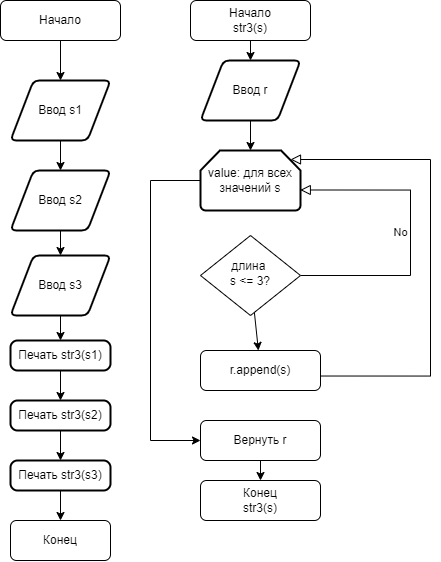

The diagram above was exported from draw.io. Its source (the exported page's mxGraphModel, read from the mxfile embedded in the PNG):
<mxGraphModel dx="605" dy="302" grid="1" gridSize="10" guides="1" tooltips="1" connect="1" arrows="1" fold="1" page="1" pageScale="1" pageWidth="827" pageHeight="1169" math="0" shadow="0">
  <root>
    <mxCell id="WIyWlLk6GJQsqaUBKTNV-0" />
    <mxCell id="WIyWlLk6GJQsqaUBKTNV-1" parent="WIyWlLk6GJQsqaUBKTNV-0" />
    <mxCell id="sDGm9iR8oKMk1M3Tt6W0-10" value="" style="edgeStyle=none;rounded=0;orthogonalLoop=1;jettySize=auto;html=1;" edge="1" parent="WIyWlLk6GJQsqaUBKTNV-1" source="WIyWlLk6GJQsqaUBKTNV-3" target="sDGm9iR8oKMk1M3Tt6W0-5">
      <mxGeometry relative="1" as="geometry" />
    </mxCell>
    <mxCell id="WIyWlLk6GJQsqaUBKTNV-3" value="Начало" style="rounded=1;whiteSpace=wrap;html=1;fontSize=12;glass=0;strokeWidth=1;shadow=0;" parent="WIyWlLk6GJQsqaUBKTNV-1" vertex="1">
      <mxGeometry x="10" y="40" width="120" height="40" as="geometry" />
    </mxCell>
    <mxCell id="WIyWlLk6GJQsqaUBKTNV-5" value="No" style="edgeStyle=orthogonalEdgeStyle;rounded=0;html=1;jettySize=auto;orthogonalLoop=1;fontSize=11;endArrow=block;endFill=0;endSize=8;strokeWidth=1;shadow=0;labelBackgroundColor=none;entryX=0.998;entryY=0.658;entryDx=0;entryDy=0;entryPerimeter=0;" parent="WIyWlLk6GJQsqaUBKTNV-1" source="WIyWlLk6GJQsqaUBKTNV-6" target="sDGm9iR8oKMk1M3Tt6W0-3" edge="1">
      <mxGeometry y="10" relative="1" as="geometry">
        <mxPoint as="offset" />
        <mxPoint x="420" y="220" as="targetPoint" />
        <Array as="points">
          <mxPoint x="420" y="315" />
          <mxPoint x="420" y="230" />
        </Array>
      </mxGeometry>
    </mxCell>
    <mxCell id="sDGm9iR8oKMk1M3Tt6W0-18" value="" style="edgeStyle=none;rounded=0;orthogonalLoop=1;jettySize=auto;html=1;" edge="1" parent="WIyWlLk6GJQsqaUBKTNV-1" source="WIyWlLk6GJQsqaUBKTNV-6" target="WIyWlLk6GJQsqaUBKTNV-11">
      <mxGeometry relative="1" as="geometry" />
    </mxCell>
    <mxCell id="WIyWlLk6GJQsqaUBKTNV-6" value="длина&amp;nbsp;&lt;br&gt;s &amp;lt;= 3?" style="rhombus;whiteSpace=wrap;html=1;shadow=0;fontFamily=Helvetica;fontSize=12;align=center;strokeWidth=1;spacing=6;spacingTop=-4;" parent="WIyWlLk6GJQsqaUBKTNV-1" vertex="1">
      <mxGeometry x="210" y="275" width="100" height="80" as="geometry" />
    </mxCell>
    <mxCell id="WIyWlLk6GJQsqaUBKTNV-11" value="r.append(s)" style="rounded=1;whiteSpace=wrap;html=1;fontSize=12;glass=0;strokeWidth=1;shadow=0;" parent="WIyWlLk6GJQsqaUBKTNV-1" vertex="1">
      <mxGeometry x="210" y="390" width="120" height="40" as="geometry" />
    </mxCell>
    <mxCell id="sDGm9iR8oKMk1M3Tt6W0-15" value="" style="edgeStyle=none;rounded=0;orthogonalLoop=1;jettySize=auto;html=1;" edge="1" parent="WIyWlLk6GJQsqaUBKTNV-1" source="sDGm9iR8oKMk1M3Tt6W0-0" target="sDGm9iR8oKMk1M3Tt6W0-14">
      <mxGeometry relative="1" as="geometry" />
    </mxCell>
    <mxCell id="sDGm9iR8oKMk1M3Tt6W0-0" value="Начало&lt;br&gt;str3(s)" style="rounded=1;whiteSpace=wrap;html=1;fontSize=12;glass=0;strokeWidth=1;shadow=0;" vertex="1" parent="WIyWlLk6GJQsqaUBKTNV-1">
      <mxGeometry x="200" y="40" width="120" height="40" as="geometry" />
    </mxCell>
    <mxCell id="sDGm9iR8oKMk1M3Tt6W0-3" value="value: для всех значений s" style="strokeWidth=2;html=1;shape=mxgraph.flowchart.loop_limit;whiteSpace=wrap;" vertex="1" parent="WIyWlLk6GJQsqaUBKTNV-1">
      <mxGeometry x="210" y="190" width="100" height="60" as="geometry" />
    </mxCell>
    <mxCell id="sDGm9iR8oKMk1M3Tt6W0-11" value="" style="edgeStyle=none;rounded=0;orthogonalLoop=1;jettySize=auto;html=1;" edge="1" parent="WIyWlLk6GJQsqaUBKTNV-1" source="sDGm9iR8oKMk1M3Tt6W0-5" target="sDGm9iR8oKMk1M3Tt6W0-7">
      <mxGeometry relative="1" as="geometry" />
    </mxCell>
    <mxCell id="sDGm9iR8oKMk1M3Tt6W0-5" value="Ввод s1" style="shape=parallelogram;html=1;strokeWidth=2;perimeter=parallelogramPerimeter;whiteSpace=wrap;rounded=1;arcSize=12;size=0.23;" vertex="1" parent="WIyWlLk6GJQsqaUBKTNV-1">
      <mxGeometry x="20" y="120" width="100" height="60" as="geometry" />
    </mxCell>
    <mxCell id="sDGm9iR8oKMk1M3Tt6W0-12" value="" style="edgeStyle=none;rounded=0;orthogonalLoop=1;jettySize=auto;html=1;" edge="1" parent="WIyWlLk6GJQsqaUBKTNV-1" source="sDGm9iR8oKMk1M3Tt6W0-7" target="sDGm9iR8oKMk1M3Tt6W0-8">
      <mxGeometry relative="1" as="geometry" />
    </mxCell>
    <mxCell id="sDGm9iR8oKMk1M3Tt6W0-7" value="Ввод s2" style="shape=parallelogram;html=1;strokeWidth=2;perimeter=parallelogramPerimeter;whiteSpace=wrap;rounded=1;arcSize=12;size=0.23;" vertex="1" parent="WIyWlLk6GJQsqaUBKTNV-1">
      <mxGeometry x="20" y="210" width="100" height="60" as="geometry" />
    </mxCell>
    <mxCell id="sDGm9iR8oKMk1M3Tt6W0-26" value="" style="edgeStyle=none;rounded=0;orthogonalLoop=1;jettySize=auto;html=1;" edge="1" parent="WIyWlLk6GJQsqaUBKTNV-1" source="sDGm9iR8oKMk1M3Tt6W0-8" target="sDGm9iR8oKMk1M3Tt6W0-25">
      <mxGeometry relative="1" as="geometry" />
    </mxCell>
    <mxCell id="sDGm9iR8oKMk1M3Tt6W0-8" value="Ввод s3" style="shape=parallelogram;html=1;strokeWidth=2;perimeter=parallelogramPerimeter;whiteSpace=wrap;rounded=1;arcSize=12;size=0.23;" vertex="1" parent="WIyWlLk6GJQsqaUBKTNV-1">
      <mxGeometry x="20" y="295" width="100" height="60" as="geometry" />
    </mxCell>
    <mxCell id="sDGm9iR8oKMk1M3Tt6W0-16" value="" style="edgeStyle=none;rounded=0;orthogonalLoop=1;jettySize=auto;html=1;" edge="1" parent="WIyWlLk6GJQsqaUBKTNV-1" source="sDGm9iR8oKMk1M3Tt6W0-14" target="sDGm9iR8oKMk1M3Tt6W0-3">
      <mxGeometry relative="1" as="geometry" />
    </mxCell>
    <mxCell id="sDGm9iR8oKMk1M3Tt6W0-22" style="edgeStyle=none;rounded=0;orthogonalLoop=1;jettySize=auto;html=1;entryX=0;entryY=0.5;entryDx=0;entryDy=0;exitX=0;exitY=0.5;exitDx=0;exitDy=0;exitPerimeter=0;" edge="1" parent="WIyWlLk6GJQsqaUBKTNV-1" source="sDGm9iR8oKMk1M3Tt6W0-3" target="sDGm9iR8oKMk1M3Tt6W0-21">
      <mxGeometry relative="1" as="geometry">
        <mxPoint x="160" y="470" as="targetPoint" />
        <Array as="points">
          <mxPoint x="160" y="220" />
          <mxPoint x="160" y="480" />
        </Array>
      </mxGeometry>
    </mxCell>
    <mxCell id="sDGm9iR8oKMk1M3Tt6W0-14" value="Ввод r" style="shape=parallelogram;html=1;strokeWidth=2;perimeter=parallelogramPerimeter;whiteSpace=wrap;rounded=1;arcSize=12;size=0.23;" vertex="1" parent="WIyWlLk6GJQsqaUBKTNV-1">
      <mxGeometry x="210" y="100" width="100" height="60" as="geometry" />
    </mxCell>
    <mxCell id="sDGm9iR8oKMk1M3Tt6W0-19" value="" style="edgeStyle=orthogonalEdgeStyle;rounded=0;html=1;jettySize=auto;orthogonalLoop=1;fontSize=11;endArrow=block;endFill=0;endSize=8;strokeWidth=1;shadow=0;labelBackgroundColor=none;entryX=0.9;entryY=0.15;entryDx=0;entryDy=0;entryPerimeter=0;" edge="1" parent="WIyWlLk6GJQsqaUBKTNV-1" target="sDGm9iR8oKMk1M3Tt6W0-3">
      <mxGeometry y="10" relative="1" as="geometry">
        <mxPoint as="offset" />
        <mxPoint x="330.2" y="415.52" as="sourcePoint" />
        <mxPoint x="440" y="200" as="targetPoint" />
        <Array as="points">
          <mxPoint x="440" y="416" />
          <mxPoint x="440" y="199" />
        </Array>
      </mxGeometry>
    </mxCell>
    <mxCell id="sDGm9iR8oKMk1M3Tt6W0-20" value="Конец&lt;br&gt;str3(s)" style="rounded=1;whiteSpace=wrap;html=1;fontSize=12;glass=0;strokeWidth=1;shadow=0;" vertex="1" parent="WIyWlLk6GJQsqaUBKTNV-1">
      <mxGeometry x="210" y="520" width="120" height="40" as="geometry" />
    </mxCell>
    <mxCell id="sDGm9iR8oKMk1M3Tt6W0-24" value="" style="edgeStyle=none;rounded=0;orthogonalLoop=1;jettySize=auto;html=1;" edge="1" parent="WIyWlLk6GJQsqaUBKTNV-1" source="sDGm9iR8oKMk1M3Tt6W0-21" target="sDGm9iR8oKMk1M3Tt6W0-20">
      <mxGeometry relative="1" as="geometry" />
    </mxCell>
    <mxCell id="sDGm9iR8oKMk1M3Tt6W0-21" value="Вернуть&amp;nbsp;r" style="rounded=1;whiteSpace=wrap;html=1;fontSize=12;glass=0;strokeWidth=1;shadow=0;" vertex="1" parent="WIyWlLk6GJQsqaUBKTNV-1">
      <mxGeometry x="210" y="460" width="120" height="40" as="geometry" />
    </mxCell>
    <mxCell id="sDGm9iR8oKMk1M3Tt6W0-31" value="" style="edgeStyle=none;rounded=0;orthogonalLoop=1;jettySize=auto;html=1;" edge="1" parent="WIyWlLk6GJQsqaUBKTNV-1" source="sDGm9iR8oKMk1M3Tt6W0-25" target="sDGm9iR8oKMk1M3Tt6W0-30">
      <mxGeometry relative="1" as="geometry" />
    </mxCell>
    <mxCell id="sDGm9iR8oKMk1M3Tt6W0-25" value="Печать str3(s1)" style="rounded=1;whiteSpace=wrap;html=1;absoluteArcSize=1;arcSize=14;strokeWidth=2;" vertex="1" parent="WIyWlLk6GJQsqaUBKTNV-1">
      <mxGeometry x="20" y="380" width="100" height="30" as="geometry" />
    </mxCell>
    <mxCell id="sDGm9iR8oKMk1M3Tt6W0-34" value="" style="edgeStyle=none;rounded=0;orthogonalLoop=1;jettySize=auto;html=1;" edge="1" parent="WIyWlLk6GJQsqaUBKTNV-1" source="sDGm9iR8oKMk1M3Tt6W0-29" target="sDGm9iR8oKMk1M3Tt6W0-33">
      <mxGeometry relative="1" as="geometry" />
    </mxCell>
    <mxCell id="sDGm9iR8oKMk1M3Tt6W0-29" value="Печать str3(s3)" style="rounded=1;whiteSpace=wrap;html=1;absoluteArcSize=1;arcSize=14;strokeWidth=2;" vertex="1" parent="WIyWlLk6GJQsqaUBKTNV-1">
      <mxGeometry x="20" y="500" width="100" height="30" as="geometry" />
    </mxCell>
    <mxCell id="sDGm9iR8oKMk1M3Tt6W0-32" value="" style="edgeStyle=none;rounded=0;orthogonalLoop=1;jettySize=auto;html=1;" edge="1" parent="WIyWlLk6GJQsqaUBKTNV-1" source="sDGm9iR8oKMk1M3Tt6W0-30" target="sDGm9iR8oKMk1M3Tt6W0-29">
      <mxGeometry relative="1" as="geometry" />
    </mxCell>
    <mxCell id="sDGm9iR8oKMk1M3Tt6W0-30" value="Печать str3(s2)" style="rounded=1;whiteSpace=wrap;html=1;absoluteArcSize=1;arcSize=14;strokeWidth=2;" vertex="1" parent="WIyWlLk6GJQsqaUBKTNV-1">
      <mxGeometry x="20" y="440" width="100" height="30" as="geometry" />
    </mxCell>
    <mxCell id="sDGm9iR8oKMk1M3Tt6W0-33" value="Конец" style="rounded=1;whiteSpace=wrap;html=1;fontSize=12;glass=0;strokeWidth=1;shadow=0;" vertex="1" parent="WIyWlLk6GJQsqaUBKTNV-1">
      <mxGeometry x="20" y="560" width="100" height="40" as="geometry" />
    </mxCell>
  </root>
</mxGraphModel>